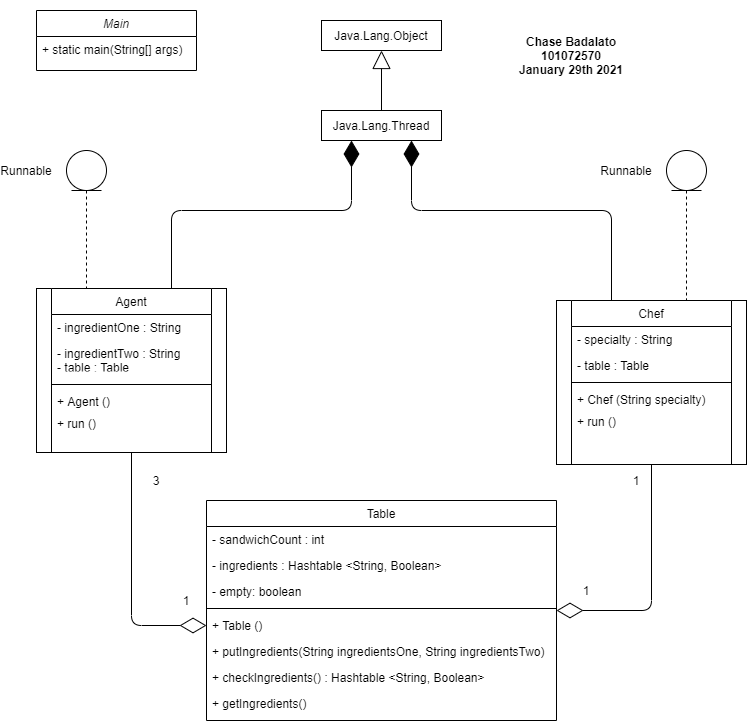

The diagram above was exported from draw.io. Its source (the exported page's mxGraphModel, read from the mxfile embedded in the PNG):
<mxGraphModel dx="1673" dy="1434" grid="1" gridSize="10" guides="1" tooltips="1" connect="1" arrows="1" fold="1" page="1" pageScale="1" pageWidth="1000" pageHeight="500" math="0" shadow="0">
  <root>
    <mxCell id="0" />
    <mxCell id="1" parent="0" />
    <mxCell id="J8_5KIAUVqNGk7IKy-nE-26" value="Table" style="swimlane;fontStyle=0;align=center;verticalAlign=top;childLayout=stackLayout;horizontal=1;startSize=26;horizontalStack=0;resizeParent=1;resizeLast=0;collapsible=1;marginBottom=0;rounded=0;shadow=0;strokeWidth=1;dropTarget=1;sketch=0;glass=0;swimlaneLine=1;connectable=1;" parent="1" vertex="1">
      <mxGeometry x="210" y="240" width="350" height="220" as="geometry">
        <mxRectangle x="550" y="140" width="160" height="26" as="alternateBounds" />
      </mxGeometry>
    </mxCell>
    <mxCell id="J8_5KIAUVqNGk7IKy-nE-27" value="- sandwichCount : int" style="text;align=left;verticalAlign=top;spacingLeft=4;spacingRight=4;overflow=hidden;rotatable=0;points=[[0,0.5],[1,0.5]];portConstraint=eastwest;" parent="J8_5KIAUVqNGk7IKy-nE-26" vertex="1">
      <mxGeometry y="26" width="350" height="26" as="geometry" />
    </mxCell>
    <mxCell id="J8_5KIAUVqNGk7IKy-nE-28" value="- ingredients : Hashtable &lt;String, Boolean&gt;" style="text;align=left;verticalAlign=top;spacingLeft=4;spacingRight=4;overflow=hidden;rotatable=0;points=[[0,0.5],[1,0.5]];portConstraint=eastwest;rounded=0;shadow=0;html=0;" parent="J8_5KIAUVqNGk7IKy-nE-26" vertex="1">
      <mxGeometry y="52" width="350" height="26" as="geometry" />
    </mxCell>
    <mxCell id="J8_5KIAUVqNGk7IKy-nE-29" value="- empty: boolean" style="text;align=left;verticalAlign=top;spacingLeft=4;spacingRight=4;overflow=hidden;rotatable=0;points=[[0,0.5],[1,0.5]];portConstraint=eastwest;rounded=0;shadow=0;html=0;" parent="J8_5KIAUVqNGk7IKy-nE-26" vertex="1">
      <mxGeometry y="78" width="350" height="26" as="geometry" />
    </mxCell>
    <mxCell id="J8_5KIAUVqNGk7IKy-nE-33" value="" style="group" parent="J8_5KIAUVqNGk7IKy-nE-26" vertex="1" connectable="0">
      <mxGeometry y="104" width="350" height="86" as="geometry" />
    </mxCell>
    <mxCell id="J8_5KIAUVqNGk7IKy-nE-34" value="" style="line;html=1;strokeWidth=1;align=left;verticalAlign=middle;spacingTop=-1;spacingLeft=3;spacingRight=3;rotatable=0;labelPosition=right;points=[];portConstraint=eastwest;" parent="J8_5KIAUVqNGk7IKy-nE-33" vertex="1">
      <mxGeometry width="350" height="8" as="geometry" />
    </mxCell>
    <mxCell id="J8_5KIAUVqNGk7IKy-nE-35" value="+ Table ()" style="text;align=left;verticalAlign=top;spacingLeft=4;spacingRight=4;overflow=hidden;rotatable=0;points=[[0,0.5],[1,0.5]];portConstraint=eastwest;" parent="J8_5KIAUVqNGk7IKy-nE-33" vertex="1">
      <mxGeometry y="8" width="160" height="26" as="geometry" />
    </mxCell>
    <mxCell id="J8_5KIAUVqNGk7IKy-nE-36" value="+ putIngredients(String ingredientsOne, String ingredientsTwo)" style="text;align=left;verticalAlign=top;spacingLeft=4;spacingRight=4;overflow=hidden;rotatable=0;points=[[0,0.5],[1,0.5]];portConstraint=eastwest;" parent="J8_5KIAUVqNGk7IKy-nE-33" vertex="1">
      <mxGeometry y="34" width="350" height="26" as="geometry" />
    </mxCell>
    <mxCell id="J8_5KIAUVqNGk7IKy-nE-37" value="+ checkIngredients() : Hashtable &lt;String, Boolean&gt;" style="text;align=left;verticalAlign=top;spacingLeft=4;spacingRight=4;overflow=hidden;rotatable=0;points=[[0,0.5],[1,0.5]];portConstraint=eastwest;" parent="J8_5KIAUVqNGk7IKy-nE-33" vertex="1">
      <mxGeometry y="60" width="340" height="26" as="geometry" />
    </mxCell>
    <mxCell id="J8_5KIAUVqNGk7IKy-nE-38" value="+ getIngredients()" style="text;align=left;verticalAlign=top;spacingLeft=4;spacingRight=4;overflow=hidden;rotatable=0;points=[[0,0.5],[1,0.5]];portConstraint=eastwest;" parent="J8_5KIAUVqNGk7IKy-nE-26" vertex="1">
      <mxGeometry y="190" width="350" height="26" as="geometry" />
    </mxCell>
    <mxCell id="J8_5KIAUVqNGk7IKy-nE-48" value="" style="endArrow=diamondThin;endFill=0;endSize=24;html=1;entryX=0;entryY=0.5;entryDx=0;entryDy=0;" parent="1" target="J8_5KIAUVqNGk7IKy-nE-35" edge="1">
      <mxGeometry width="160" relative="1" as="geometry">
        <mxPoint x="135" y="192" as="sourcePoint" />
        <mxPoint x="210" y="300" as="targetPoint" />
        <Array as="points">
          <mxPoint x="135" y="365" />
        </Array>
      </mxGeometry>
    </mxCell>
    <mxCell id="J8_5KIAUVqNGk7IKy-nE-49" value="" style="endArrow=diamondThin;endFill=0;endSize=24;html=1;exitX=0.5;exitY=1;exitDx=0;exitDy=0;entryX=1;entryY=0.5;entryDx=0;entryDy=0;" parent="1" source="J8_5KIAUVqNGk7IKy-nE-1" target="J8_5KIAUVqNGk7IKy-nE-26" edge="1">
      <mxGeometry width="160" relative="1" as="geometry">
        <mxPoint x="650" y="240" as="sourcePoint" />
        <mxPoint x="580" y="360" as="targetPoint" />
        <Array as="points">
          <mxPoint x="655" y="350" />
        </Array>
      </mxGeometry>
    </mxCell>
    <mxCell id="J8_5KIAUVqNGk7IKy-nE-50" value="1" style="text;html=1;strokeColor=none;fillColor=none;align=center;verticalAlign=middle;whiteSpace=wrap;rounded=0;" parent="1" vertex="1">
      <mxGeometry x="170" y="330" width="40" height="20" as="geometry" />
    </mxCell>
    <mxCell id="J8_5KIAUVqNGk7IKy-nE-51" value="3" style="text;html=1;strokeColor=none;fillColor=none;align=center;verticalAlign=middle;whiteSpace=wrap;rounded=0;" parent="1" vertex="1">
      <mxGeometry x="140" y="210" width="40" height="20" as="geometry" />
    </mxCell>
    <mxCell id="J8_5KIAUVqNGk7IKy-nE-52" value="1" style="text;html=1;strokeColor=none;fillColor=none;align=center;verticalAlign=middle;whiteSpace=wrap;rounded=0;" parent="1" vertex="1">
      <mxGeometry x="620" y="210" width="40" height="20" as="geometry" />
    </mxCell>
    <mxCell id="J8_5KIAUVqNGk7IKy-nE-53" value="1" style="text;html=1;strokeColor=none;fillColor=none;align=center;verticalAlign=middle;whiteSpace=wrap;rounded=0;" parent="1" vertex="1">
      <mxGeometry x="570" y="320" width="40" height="20" as="geometry" />
    </mxCell>
    <mxCell id="hihh-930sfSCGoLR_Kf7-1" value="Java.Lang.Thread" style="rounded=0;whiteSpace=wrap;html=1;" vertex="1" parent="1">
      <mxGeometry x="325" y="-150" width="120" height="30" as="geometry" />
    </mxCell>
    <mxCell id="hihh-930sfSCGoLR_Kf7-2" value="" style="endArrow=block;endSize=16;endFill=0;html=1;exitX=0.5;exitY=0;exitDx=0;exitDy=0;" edge="1" parent="1" source="hihh-930sfSCGoLR_Kf7-1">
      <mxGeometry width="160" relative="1" as="geometry">
        <mxPoint x="405" y="-180" as="sourcePoint" />
        <mxPoint x="385" y="-210" as="targetPoint" />
      </mxGeometry>
    </mxCell>
    <mxCell id="hihh-930sfSCGoLR_Kf7-3" value="Java.Lang.Object" style="rounded=0;whiteSpace=wrap;html=1;" vertex="1" parent="1">
      <mxGeometry x="325" y="-240" width="120" height="30" as="geometry" />
    </mxCell>
    <mxCell id="hihh-930sfSCGoLR_Kf7-4" value="" style="shape=umlLifeline;participant=umlEntity;perimeter=lifelinePerimeter;whiteSpace=wrap;html=1;container=1;collapsible=0;recursiveResize=0;verticalAlign=top;spacingTop=36;outlineConnect=0;" vertex="1" parent="1">
      <mxGeometry x="670" y="-110" width="40" height="150" as="geometry" />
    </mxCell>
    <mxCell id="hihh-930sfSCGoLR_Kf7-5" value="Runnable" style="text;html=1;strokeColor=none;fillColor=none;align=center;verticalAlign=middle;whiteSpace=wrap;rounded=0;" vertex="1" parent="1">
      <mxGeometry x="610" y="-100" width="40" height="20" as="geometry" />
    </mxCell>
    <mxCell id="hihh-930sfSCGoLR_Kf7-6" value="" style="shape=umlLifeline;participant=umlEntity;perimeter=lifelinePerimeter;whiteSpace=wrap;html=1;container=1;collapsible=0;recursiveResize=0;verticalAlign=top;spacingTop=36;outlineConnect=0;" vertex="1" parent="1">
      <mxGeometry x="70" y="-110" width="40" height="150" as="geometry" />
    </mxCell>
    <mxCell id="hihh-930sfSCGoLR_Kf7-7" value="Runnable" style="text;html=1;strokeColor=none;fillColor=none;align=center;verticalAlign=middle;whiteSpace=wrap;rounded=0;" vertex="1" parent="1">
      <mxGeometry x="10" y="-100" width="40" height="20" as="geometry" />
    </mxCell>
    <mxCell id="hihh-930sfSCGoLR_Kf7-8" value="" style="endArrow=diamondThin;endFill=1;endSize=24;html=1;entryX=0.25;entryY=1;entryDx=0;entryDy=0;exitX=0.75;exitY=0;exitDx=0;exitDy=0;" edge="1" parent="1" source="J8_5KIAUVqNGk7IKy-nE-40" target="hihh-930sfSCGoLR_Kf7-1">
      <mxGeometry width="160" relative="1" as="geometry">
        <mxPoint x="205" y="120" as="sourcePoint" />
        <mxPoint x="350" y="-90" as="targetPoint" />
        <Array as="points">
          <mxPoint x="175" y="-50" />
          <mxPoint x="355" y="-50" />
        </Array>
      </mxGeometry>
    </mxCell>
    <mxCell id="hihh-930sfSCGoLR_Kf7-9" value="" style="endArrow=diamondThin;endFill=1;endSize=24;html=1;entryX=0.75;entryY=1;entryDx=0;entryDy=0;exitX=0.25;exitY=0;exitDx=0;exitDy=0;" edge="1" parent="1" source="J8_5KIAUVqNGk7IKy-nE-1" target="hihh-930sfSCGoLR_Kf7-1">
      <mxGeometry width="160" relative="1" as="geometry">
        <mxPoint x="270" y="140" as="sourcePoint" />
        <mxPoint x="415" y="-70" as="targetPoint" />
        <Array as="points">
          <mxPoint x="615" y="-50" />
          <mxPoint x="415" y="-50" />
        </Array>
      </mxGeometry>
    </mxCell>
    <mxCell id="hihh-930sfSCGoLR_Kf7-24" value="" style="group" vertex="1" connectable="0" parent="1">
      <mxGeometry x="40" y="28" width="190" height="178" as="geometry" />
    </mxCell>
    <mxCell id="hihh-930sfSCGoLR_Kf7-22" value="" style="rounded=0;whiteSpace=wrap;html=1;" vertex="1" parent="hihh-930sfSCGoLR_Kf7-24">
      <mxGeometry width="190" height="164" as="geometry" />
    </mxCell>
    <mxCell id="J8_5KIAUVqNGk7IKy-nE-40" value="Agent" style="swimlane;fontStyle=0;align=center;verticalAlign=top;childLayout=stackLayout;horizontal=1;startSize=26;horizontalStack=0;resizeParent=1;resizeLast=0;collapsible=1;marginBottom=0;rounded=0;shadow=0;strokeWidth=1;dropTarget=1;sketch=0;glass=0;swimlaneLine=1;connectable=1;" parent="hihh-930sfSCGoLR_Kf7-24" vertex="1">
      <mxGeometry x="15" width="160" height="164" as="geometry">
        <mxRectangle x="550" y="140" width="160" height="26" as="alternateBounds" />
      </mxGeometry>
    </mxCell>
    <mxCell id="J8_5KIAUVqNGk7IKy-nE-41" value="- ingredientOne : String" style="text;align=left;verticalAlign=top;spacingLeft=4;spacingRight=4;overflow=hidden;rotatable=0;points=[[0,0.5],[1,0.5]];portConstraint=eastwest;" parent="J8_5KIAUVqNGk7IKy-nE-40" vertex="1">
      <mxGeometry y="26" width="160" height="26" as="geometry" />
    </mxCell>
    <mxCell id="J8_5KIAUVqNGk7IKy-nE-42" value="- ingredientTwo : String&#10;- table : Table" style="text;align=left;verticalAlign=top;spacingLeft=4;spacingRight=4;overflow=hidden;rotatable=0;points=[[0,0.5],[1,0.5]];portConstraint=eastwest;rounded=0;shadow=0;html=0;" parent="J8_5KIAUVqNGk7IKy-nE-40" vertex="1">
      <mxGeometry y="52" width="160" height="26" as="geometry" />
    </mxCell>
    <mxCell id="J8_5KIAUVqNGk7IKy-nE-43" value="" style="group" parent="hihh-930sfSCGoLR_Kf7-24" vertex="1" connectable="0">
      <mxGeometry x="15" y="92" width="160" height="86" as="geometry" />
    </mxCell>
    <mxCell id="J8_5KIAUVqNGk7IKy-nE-44" value="" style="line;html=1;strokeWidth=1;align=left;verticalAlign=middle;spacingTop=-1;spacingLeft=3;spacingRight=3;rotatable=0;labelPosition=right;points=[];portConstraint=eastwest;" parent="J8_5KIAUVqNGk7IKy-nE-43" vertex="1">
      <mxGeometry width="160" height="8" as="geometry" />
    </mxCell>
    <mxCell id="J8_5KIAUVqNGk7IKy-nE-45" value="+ run ()" style="text;align=left;verticalAlign=top;spacingLeft=4;spacingRight=4;overflow=hidden;rotatable=0;points=[[0,0.5],[1,0.5]];portConstraint=eastwest;" parent="J8_5KIAUVqNGk7IKy-nE-43" vertex="1">
      <mxGeometry y="30" width="160" height="26" as="geometry" />
    </mxCell>
    <mxCell id="J8_5KIAUVqNGk7IKy-nE-46" value="+ Agent ()" style="text;align=left;verticalAlign=top;spacingLeft=4;spacingRight=4;overflow=hidden;rotatable=0;points=[[0,0.5],[1,0.5]];portConstraint=eastwest;" parent="J8_5KIAUVqNGk7IKy-nE-43" vertex="1">
      <mxGeometry y="8" width="160" height="26" as="geometry" />
    </mxCell>
    <mxCell id="hihh-930sfSCGoLR_Kf7-34" value="" style="group" vertex="1" connectable="0" parent="1">
      <mxGeometry x="560" y="40" width="190" height="164" as="geometry" />
    </mxCell>
    <mxCell id="hihh-930sfSCGoLR_Kf7-26" value="" style="rounded=0;whiteSpace=wrap;html=1;" vertex="1" parent="hihh-930sfSCGoLR_Kf7-34">
      <mxGeometry width="190" height="164" as="geometry" />
    </mxCell>
    <mxCell id="J8_5KIAUVqNGk7IKy-nE-1" value="Chef" style="swimlane;fontStyle=0;align=center;verticalAlign=top;childLayout=stackLayout;horizontal=1;startSize=26;horizontalStack=0;resizeParent=1;resizeLast=0;collapsible=1;marginBottom=0;rounded=0;shadow=0;strokeWidth=1;dropTarget=1;sketch=0;glass=0;swimlaneLine=1;connectable=1;" parent="hihh-930sfSCGoLR_Kf7-34" vertex="1">
      <mxGeometry x="15" width="160" height="164" as="geometry">
        <mxRectangle x="550" y="140" width="160" height="26" as="alternateBounds" />
      </mxGeometry>
    </mxCell>
    <mxCell id="J8_5KIAUVqNGk7IKy-nE-2" value="- specialty : String" style="text;align=left;verticalAlign=top;spacingLeft=4;spacingRight=4;overflow=hidden;rotatable=0;points=[[0,0.5],[1,0.5]];portConstraint=eastwest;" parent="J8_5KIAUVqNGk7IKy-nE-1" vertex="1">
      <mxGeometry y="26" width="160" height="26" as="geometry" />
    </mxCell>
    <mxCell id="J8_5KIAUVqNGk7IKy-nE-3" value="- table : Table" style="text;align=left;verticalAlign=top;spacingLeft=4;spacingRight=4;overflow=hidden;rotatable=0;points=[[0,0.5],[1,0.5]];portConstraint=eastwest;rounded=0;shadow=0;html=0;" parent="J8_5KIAUVqNGk7IKy-nE-1" vertex="1">
      <mxGeometry y="52" width="160" height="26" as="geometry" />
    </mxCell>
    <mxCell id="J8_5KIAUVqNGk7IKy-nE-8" value="" style="group" parent="J8_5KIAUVqNGk7IKy-nE-1" vertex="1" connectable="0">
      <mxGeometry y="78" width="160" height="86" as="geometry" />
    </mxCell>
    <mxCell id="J8_5KIAUVqNGk7IKy-nE-9" value="" style="line;html=1;strokeWidth=1;align=left;verticalAlign=middle;spacingTop=-1;spacingLeft=3;spacingRight=3;rotatable=0;labelPosition=right;points=[];portConstraint=eastwest;" parent="J8_5KIAUVqNGk7IKy-nE-8" vertex="1">
      <mxGeometry width="160" height="8" as="geometry" />
    </mxCell>
    <mxCell id="J8_5KIAUVqNGk7IKy-nE-10" value="+ run ()" style="text;align=left;verticalAlign=top;spacingLeft=4;spacingRight=4;overflow=hidden;rotatable=0;points=[[0,0.5],[1,0.5]];portConstraint=eastwest;" parent="J8_5KIAUVqNGk7IKy-nE-8" vertex="1">
      <mxGeometry y="30" width="160" height="26" as="geometry" />
    </mxCell>
    <mxCell id="J8_5KIAUVqNGk7IKy-nE-39" value="+ Chef (String specialty)" style="text;align=left;verticalAlign=top;spacingLeft=4;spacingRight=4;overflow=hidden;rotatable=0;points=[[0,0.5],[1,0.5]];portConstraint=eastwest;" parent="J8_5KIAUVqNGk7IKy-nE-8" vertex="1">
      <mxGeometry y="8" width="160" height="26" as="geometry" />
    </mxCell>
    <mxCell id="hihh-930sfSCGoLR_Kf7-44" value="Main" style="swimlane;fontStyle=2;align=center;verticalAlign=top;childLayout=stackLayout;horizontal=1;startSize=26;horizontalStack=0;resizeParent=1;resizeLast=0;collapsible=1;marginBottom=0;rounded=0;shadow=0;strokeWidth=1;" vertex="1" parent="1">
      <mxGeometry x="40" y="-250" width="160" height="60" as="geometry">
        <mxRectangle x="230" y="140" width="160" height="26" as="alternateBounds" />
      </mxGeometry>
    </mxCell>
    <mxCell id="hihh-930sfSCGoLR_Kf7-46" value="+ static main(String[] args)" style="text;align=left;verticalAlign=top;spacingLeft=4;spacingRight=4;overflow=hidden;rotatable=0;points=[[0,0.5],[1,0.5]];portConstraint=eastwest;" vertex="1" parent="hihh-930sfSCGoLR_Kf7-44">
      <mxGeometry y="26" width="160" height="26" as="geometry" />
    </mxCell>
    <mxCell id="hihh-930sfSCGoLR_Kf7-47" value="&lt;b&gt;Chase Badalato&lt;br&gt;101072570&lt;br&gt;January 29th 2021&lt;/b&gt;" style="text;html=1;strokeColor=none;fillColor=none;align=center;verticalAlign=middle;whiteSpace=wrap;rounded=0;" vertex="1" parent="1">
      <mxGeometry x="470" y="-260" width="210" height="110" as="geometry" />
    </mxCell>
  </root>
</mxGraphModel>